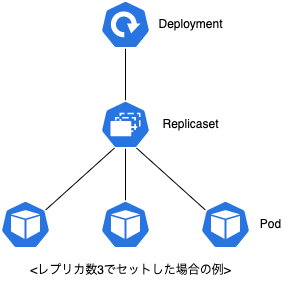

The diagram above was exported from draw.io. Its source (the exported page's mxGraphModel, read from the mxfile embedded in the PNG):
<mxGraphModel dx="377" dy="379" grid="1" gridSize="10" guides="1" tooltips="1" connect="1" arrows="1" fold="1" page="1" pageScale="1" pageWidth="827" pageHeight="1169" math="0" shadow="0">
  <root>
    <mxCell id="0" />
    <mxCell id="1" parent="0" />
    <mxCell id="7" style="edgeStyle=none;html=1;exitX=0.5;exitY=1;exitDx=0;exitDy=0;exitPerimeter=0;entryX=0.5;entryY=0;entryDx=0;entryDy=0;entryPerimeter=0;endArrow=none;endFill=0;" edge="1" parent="1" source="2" target="3">
      <mxGeometry relative="1" as="geometry" />
    </mxCell>
    <mxCell id="2" value="" style="sketch=0;html=1;dashed=0;whitespace=wrap;fillColor=#2875E2;strokeColor=#ffffff;points=[[0.005,0.63,0],[0.1,0.2,0],[0.9,0.2,0],[0.5,0,0],[0.995,0.63,0],[0.72,0.99,0],[0.5,1,0],[0.28,0.99,0]];shape=mxgraph.kubernetes.icon;prIcon=deploy" vertex="1" parent="1">
      <mxGeometry x="170" y="20" width="50" height="48" as="geometry" />
    </mxCell>
    <mxCell id="8" style="edgeStyle=none;html=1;exitX=0.5;exitY=1;exitDx=0;exitDy=0;exitPerimeter=0;entryX=0.5;entryY=0;entryDx=0;entryDy=0;entryPerimeter=0;endArrow=none;endFill=0;" edge="1" parent="1" source="3" target="4">
      <mxGeometry relative="1" as="geometry" />
    </mxCell>
    <mxCell id="3" value="" style="sketch=0;html=1;dashed=0;whitespace=wrap;fillColor=#2875E2;strokeColor=#ffffff;points=[[0.005,0.63,0],[0.1,0.2,0],[0.9,0.2,0],[0.5,0,0],[0.995,0.63,0],[0.72,0.99,0],[0.5,1,0],[0.28,0.99,0]];shape=mxgraph.kubernetes.icon;prIcon=rs" vertex="1" parent="1">
      <mxGeometry x="170" y="120" width="50" height="48" as="geometry" />
    </mxCell>
    <mxCell id="4" value="" style="sketch=0;html=1;dashed=0;whitespace=wrap;fillColor=#2875E2;strokeColor=#ffffff;points=[[0.005,0.63,0],[0.1,0.2,0],[0.9,0.2,0],[0.5,0,0],[0.995,0.63,0],[0.72,0.99,0],[0.5,1,0],[0.28,0.99,0]];shape=mxgraph.kubernetes.icon;prIcon=pod" vertex="1" parent="1">
      <mxGeometry x="170" y="220" width="50" height="48" as="geometry" />
    </mxCell>
    <mxCell id="9" style="edgeStyle=none;html=1;exitX=0.1;exitY=0.2;exitDx=0;exitDy=0;exitPerimeter=0;endArrow=none;endFill=0;entryX=0.72;entryY=0.99;entryDx=0;entryDy=0;entryPerimeter=0;" edge="1" parent="1" source="5" target="3">
      <mxGeometry relative="1" as="geometry">
        <mxPoint x="275" y="170" as="targetPoint" />
      </mxGeometry>
    </mxCell>
    <mxCell id="5" value="" style="sketch=0;html=1;dashed=0;whitespace=wrap;fillColor=#2875E2;strokeColor=#ffffff;points=[[0.005,0.63,0],[0.1,0.2,0],[0.9,0.2,0],[0.5,0,0],[0.995,0.63,0],[0.72,0.99,0],[0.5,1,0],[0.28,0.99,0]];shape=mxgraph.kubernetes.icon;prIcon=pod" vertex="1" parent="1">
      <mxGeometry x="270" y="220" width="50" height="48" as="geometry" />
    </mxCell>
    <mxCell id="10" style="edgeStyle=none;html=1;exitX=0.9;exitY=0.2;exitDx=0;exitDy=0;exitPerimeter=0;entryX=0.28;entryY=0.99;entryDx=0;entryDy=0;entryPerimeter=0;endArrow=none;endFill=0;" edge="1" parent="1" source="6" target="3">
      <mxGeometry relative="1" as="geometry" />
    </mxCell>
    <mxCell id="6" value="" style="sketch=0;html=1;dashed=0;whitespace=wrap;fillColor=#2875E2;strokeColor=#ffffff;points=[[0.005,0.63,0],[0.1,0.2,0],[0.9,0.2,0],[0.5,0,0],[0.995,0.63,0],[0.72,0.99,0],[0.5,1,0],[0.28,0.99,0]];shape=mxgraph.kubernetes.icon;prIcon=pod" vertex="1" parent="1">
      <mxGeometry x="70" y="220" width="50" height="48" as="geometry" />
    </mxCell>
    <mxCell id="11" value="Deployment" style="text;html=1;align=center;verticalAlign=middle;resizable=0;points=[];autosize=1;strokeColor=none;fillColor=none;" vertex="1" parent="1">
      <mxGeometry x="220" y="34" width="80" height="20" as="geometry" />
    </mxCell>
    <mxCell id="12" value="Replicaset" style="text;html=1;align=center;verticalAlign=middle;resizable=0;points=[];autosize=1;strokeColor=none;fillColor=none;" vertex="1" parent="1">
      <mxGeometry x="225" y="134" width="70" height="20" as="geometry" />
    </mxCell>
    <mxCell id="13" value="Pod" style="text;html=1;align=center;verticalAlign=middle;resizable=0;points=[];autosize=1;strokeColor=none;fillColor=none;" vertex="1" parent="1">
      <mxGeometry x="320" y="234" width="40" height="20" as="geometry" />
    </mxCell>
    <mxCell id="14" value="&amp;lt;レプリカ数3でセットした場合の例&amp;gt;" style="text;html=1;align=center;verticalAlign=middle;resizable=0;points=[];autosize=1;strokeColor=none;fillColor=none;" vertex="1" parent="1">
      <mxGeometry x="90" y="280" width="220" height="20" as="geometry" />
    </mxCell>
  </root>
</mxGraphModel>